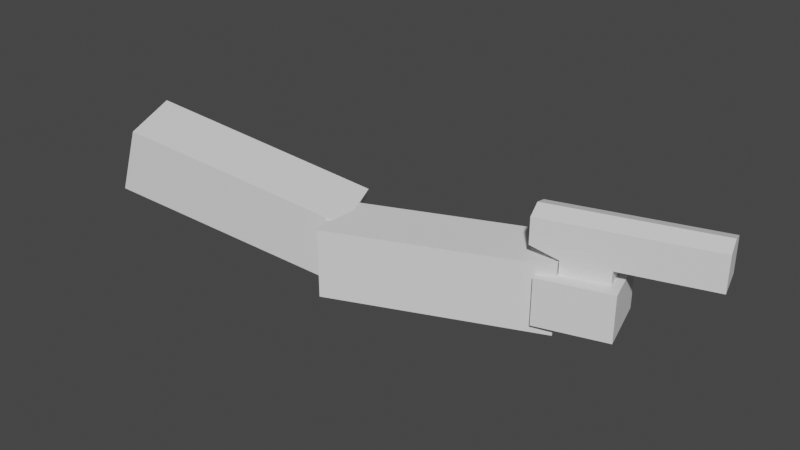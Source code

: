# Source: gun.blend  (saved by Blender 2.82.7; exported with 4.5.12 LTS)
import bpy
from mathutils import Matrix  # noqa: F401  (used for matrix-valued properties, if any)

bpy.ops.wm.read_factory_settings(use_empty=True)
scene = bpy.context.scene
scene.name = 'Scene'

# ---- collections
col_collection = bpy.data.collections.new('Collection'); scene.collection.children.link(col_collection)

# ---- world
world_world = bpy.data.worlds.new('World'); scene.world = world_world
world_world.use_nodes = True; world_world.node_tree.nodes.clear()
_N = world_world.node_tree.nodes; _L = world_world.node_tree.links
n0 = _N.new('ShaderNodeOutputWorld'); n0.name = 'World Output'; n0.location = (300, 300)
n1 = _N.new('ShaderNodeBackground'); n1.name = 'Background'; n1.location = (10, 300)
n1.inputs[0].default_value = (0.05088, 0.05088, 0.05088, 1.0)
_L.new(n1.outputs[0], n0.inputs[0])
n0.is_active_output = True
world_world.color = (0.05088, 0.05088, 0.05088)
world_world.use_sun_shadow = False
world_world.sun_shadow_jitter_overblur = 0.0

# ---- meshes
me_cube_001 = bpy.data.meshes.new('Cube.001')
me_cube_001.from_pydata([(-0.7998, -1.0, -0.4869), (-0.7998, -1.0, 1.0), (-0.7998, 1.0, -0.4869), (-0.7998, 1.0, 1.0), (1.0, -1.0, -1.0), (1.0, -1.0, 1.0), (1.0, 1.0, -1.0), (1.0, 1.0, 1.0), (0.0, 1.0, -1.0), (0.0, 1.0, 1.0), (0.0, -1.0, -1.0), (0.0, -1.0, 1.0), (-0.5, 1.0, -1.0), (-0.5, -1.0, 1.0), (-0.5, 1.0, 1.0), (-0.5, -1.0, -1.0), (-0.7998, -1.0, 0.0), (-0.7998, 1.0, 0.0), (1.0, 1.0, 0.0), (1.0, -1.0, 0.0), (0.0, -1.0, 0.0), (0.0, 1.0, 0.0), (-0.5, 1.0, 0.0), (-0.5, -1.0, 0.0), (-0.7998, 0.0, -0.4869), (-0.7998, 0.0, 1.326), (1.0, 0.0, -1.0), (1.0, 0.0, 1.326), (0.0, 0.0, 1.326), (0.0, 0.0, -1.0), (-0.5, 0.0, -1.0), (-0.5, 0.0, 1.326), (1.0, 0.0, 0.0), (-0.7998, 0.0, 0.0), (-0.5, -1.0, -4.826), (0.0, -1.0, -4.826), (0.0, 0.0, -4.826), (0.0, 1.0, -4.826), (-0.5, 1.0, -4.826), (-0.5, 0.0, -4.826)], [], [(33, 25, 3, 17), (21, 9, 7, 18), (32, 27, 5, 19), (23, 13, 1, 16), (29, 26, 4, 10), (31, 25, 1, 13), (27, 28, 11, 5), (8, 29, 36, 37), (19, 5, 11, 20), (22, 14, 9, 21), (17, 3, 14, 22), (24, 30, 15, 0), (28, 31, 13, 11), (20, 11, 13, 23), (10, 20, 23, 15), (2, 17, 22, 12), (12, 22, 21, 8), (4, 19, 20, 10), (15, 23, 16, 0), (26, 32, 19, 4), (8, 21, 18, 6), (24, 33, 17, 2), (0, 16, 33, 24), (6, 18, 32, 26), (9, 14, 31, 28), (2, 12, 30, 24), (12, 8, 37, 38), (7, 9, 28, 27), (14, 3, 25, 31), (8, 6, 26, 29), (18, 7, 27, 32), (16, 1, 25, 33), (39, 36, 35, 34), (38, 37, 36, 39), (10, 15, 34, 35), (15, 30, 39, 34), (30, 12, 38, 39), (29, 10, 35, 36)])
_uv = me_cube_001.uv_layers.new(name='UVMap')
_uv.uv.foreach_set('vector', [0.5, 0.125, 0.625, 0.125, 0.625, 0.25, 0.5, 0.25, 0.5, 0.375, 0.625, 0.375, 0.625, 0.5, 0.5, 0.5, 0.5, 0.625, 0.625, 0.625, 0.625, 0.75, 0.5, 0.75, 0.5, 0.9375, 0.625, 0.9375, 0.625, 1.0, 0.5, 1.0, 0.25, 0.625, 0.375, 0.625, 0.375, 0.75, 0.25, 0.75, 0.8125, 0.625, 0.875, 0.625, 0.875, 0.75, 0.8125, 0.75, 0.625, 0.625, 0.75, 0.625, 0.75, 0.75, 0.625, 0.75, 0.25, 0.5, 0.25, 0.625, 0.25, 0.625, 0.25, 0.5, 0.5, 0.75, 0.625, 0.75, 0.625, 0.875, 0.5, 0.875, 0.5, 0.3125, 0.625, 0.3125, 0.625, 0.375, 0.5, 0.375, 0.5, 0.25, 0.625, 0.25, 0.625, 0.3125, 0.5, 0.3125, 0.125, 0.625, 0.1875, 0.625, 0.1875, 0.75, 0.125, 0.75, 0.75, 0.625, 0.8125, 0.625, 0.8125, 0.75, 0.75, 0.75, 0.5, 0.875, 0.625, 0.875, 0.625, 0.9375, 0.5, 0.9375, 0.375, 0.875, 0.5, 0.875, 0.5, 0.9375, 0.375, 0.9375, 0.375, 0.25, 0.5, 0.25, 0.5, 0.3125, 0.375, 0.3125, 0.375, 0.3125, 0.5, 0.3125, 0.5, 0.375, 0.375, 0.375, 0.375, 0.75, 0.5, 0.75, 0.5, 0.875, 0.375, 0.875, 0.375, 0.9375, 0.5, 0.9375, 0.5, 1.0, 0.375, 1.0, 0.375, 0.625, 0.5, 0.625, 0.5, 0.75, 0.375, 0.75, 0.375, 0.375, 0.5, 0.375, 0.5, 0.5, 0.375, 0.5, 0.375, 0.125, 0.5, 0.125, 0.5, 0.25, 0.375, 0.25, 0.375, 0.0, 0.5, 0.0, 0.5, 0.125, 0.375, 0.125, 0.375, 0.5, 0.5, 0.5, 0.5, 0.625, 0.375, 0.625, 0.75, 0.5, 0.8125, 0.5, 0.8125, 0.625, 0.75, 0.625, 0.125, 0.5, 0.1875, 0.5, 0.1875, 0.625, 0.125, 0.625, 0.375, 0.3125, 0.375, 0.375, 0.375, 0.375, 0.375, 0.3125, 0.625, 0.5, 0.75, 0.5, 0.75, 0.625, 0.625, 0.625, 0.8125, 0.5, 0.875, 0.5, 0.875, 0.625, 0.8125, 0.625, 0.25, 0.5, 0.375, 0.5, 0.375, 0.625, 0.25, 0.625, 0.5, 0.5, 0.625, 0.5, 0.625, 0.625, 0.5, 0.625, 0.5, 0.0, 0.625, 0.0, 0.625, 0.125, 0.5, 0.125, 0.1875, 0.625, 0.25, 0.625, 0.25, 0.75, 0.1875, 0.75, 0.1875, 0.5, 0.25, 0.5, 0.25, 0.625, 0.1875, 0.625, 0.375, 0.875, 0.375, 0.9375, 0.375, 0.9375, 0.375, 0.875, 0.1875, 0.75, 0.1875, 0.625, 0.1875, 0.625, 0.1875, 0.75, 0.1875, 0.625, 0.1875, 0.5, 0.1875, 0.5, 0.1875, 0.625, 0.25, 0.625, 0.25, 0.75, 0.25, 0.75, 0.25, 0.625])
me_cube_001.use_remesh_fix_poles = True
me_cube_001.use_remesh_preserve_attributes = False
me_cube_001.use_mirror_vertex_groups = False
me_cube_001.update()
me_cube_002 = bpy.data.meshes.new('Cube.002')
me_cube_002.from_pydata([(-1.0, -1.0, -1.0), (-1.0, -1.0, 1.0), (-1.0, 1.0, -1.0), (-1.0, 1.0, 1.0), (1.0, -1.0, -1.0), (1.0, -1.0, 1.0), (1.0, 1.0, -1.0), (1.0, 1.0, 1.0)], [], [(0, 1, 3, 2), (2, 3, 7, 6), (6, 7, 5, 4), (4, 5, 1, 0), (2, 6, 4, 0), (7, 3, 1, 5)])
_uv = me_cube_002.uv_layers.new(name='UVMap')
_uv.uv.foreach_set('vector', [0.375, 0.0, 0.625, 0.0, 0.625, 0.25, 0.375, 0.25, 0.375, 0.25, 0.625, 0.25, 0.625, 0.5, 0.375, 0.5, 0.375, 0.5, 0.625, 0.5, 0.625, 0.75, 0.375, 0.75, 0.375, 0.75, 0.625, 0.75, 0.625, 1.0, 0.375, 1.0, 0.125, 0.5, 0.375, 0.5, 0.375, 0.75, 0.125, 0.75, 0.625, 0.5, 0.875, 0.5, 0.875, 0.75, 0.625, 0.75])
me_cube_002.use_remesh_fix_poles = True
me_cube_002.use_remesh_preserve_attributes = False
me_cube_002.use_mirror_vertex_groups = False
me_cube_002.update()
me_cube_004 = bpy.data.meshes.new('Cube.004')
me_cube_004.from_pydata([(-1.0, -1.0, -1.0), (-1.0, -1.0, 1.0), (-1.0, 1.0, -1.0), (-1.0, 1.0, 1.0), (1.0, -1.0, -1.0), (1.0, -1.0, 1.0), (1.0, 1.0, -1.0), (1.0, 1.0, 1.0)], [], [(0, 1, 3, 2), (2, 3, 7, 6), (6, 7, 5, 4), (4, 5, 1, 0), (2, 6, 4, 0), (7, 3, 1, 5)])
_uv = me_cube_004.uv_layers.new(name='UVMap')
_uv.uv.foreach_set('vector', [0.375, 0.0, 0.625, 0.0, 0.625, 0.25, 0.375, 0.25, 0.375, 0.25, 0.625, 0.25, 0.625, 0.5, 0.375, 0.5, 0.375, 0.5, 0.625, 0.5, 0.625, 0.75, 0.375, 0.75, 0.375, 0.75, 0.625, 0.75, 0.625, 1.0, 0.375, 1.0, 0.125, 0.5, 0.375, 0.5, 0.375, 0.75, 0.125, 0.75, 0.625, 0.5, 0.875, 0.5, 0.875, 0.75, 0.625, 0.75])
me_cube_004.use_remesh_fix_poles = True
me_cube_004.use_remesh_preserve_attributes = False
me_cube_004.use_mirror_vertex_groups = False
me_cube_004.update()
me_cube_005 = bpy.data.meshes.new('Cube.005')
me_cube_005.from_pydata([(-1.0, -1.0, -1.0), (-1.0, -1.0, 1.0), (-1.0, 1.0, -1.0), (-1.0, 1.0, 1.0), (1.0, -1.0, -1.0), (1.0, -1.0, 1.0), (1.0, 1.0, -1.0), (1.0, 1.0, 1.0)], [], [(0, 1, 3, 2), (2, 3, 7, 6), (6, 7, 5, 4), (4, 5, 1, 0), (2, 6, 4, 0), (7, 3, 1, 5)])
_uv = me_cube_005.uv_layers.new(name='UVMap')
_uv.uv.foreach_set('vector', [0.375, 0.0, 0.625, 0.0, 0.625, 0.25, 0.375, 0.25, 0.375, 0.25, 0.625, 0.25, 0.625, 0.5, 0.375, 0.5, 0.375, 0.5, 0.625, 0.5, 0.625, 0.75, 0.375, 0.75, 0.375, 0.75, 0.625, 0.75, 0.625, 1.0, 0.375, 1.0, 0.125, 0.5, 0.375, 0.5, 0.375, 0.75, 0.125, 0.75, 0.625, 0.5, 0.875, 0.5, 0.875, 0.75, 0.625, 0.75])
me_cube_005.use_remesh_fix_poles = True
me_cube_005.use_remesh_preserve_attributes = False
me_cube_005.use_mirror_vertex_groups = False
me_cube_005.update()

# ---- objects
ob_cube = bpy.data.objects.new('Cube', me_cube_001)
ob_cube_001 = bpy.data.objects.new('Cube.001', me_cube_002)
ob_cube_003 = bpy.data.objects.new('Cube.003', me_cube_004)
ob_cube_004 = bpy.data.objects.new('Cube.004', me_cube_005)

# ---- transforms, parenting, visibility, modifiers, constraints
ob_cube.location = (-0.006053, -0.5457, 0.0)
ob_cube.rotation_euler = (0.0, -0.0, 0.2758)
ob_cube.scale = (1.051, 0.2133, 0.2041)
ob_cube.lineart.crease_threshold = 0.0
ob_cube_001.location = (-0.3143, -0.6329, -0.6362)
ob_cube_001.rotation_euler = (0.0, -0.0, 0.2758)
ob_cube_001.scale = (0.4158, 0.369, 0.2698)
ob_cube_001.lineart.crease_threshold = 0.0
ob_cube_003.location = (-1.73, -1.071, -0.6362)
ob_cube_003.rotation_euler = (0.0, -0.0, 0.3825)
ob_cube_003.scale = (1.239, 0.369, 0.3945)
ob_cube_003.lineart.crease_threshold = 0.0
ob_cube_004.location = (-4.0, -1.683, -0.2207)
ob_cube_004.rotation_euler = (0.1325, 0.3172, 0.4038)
ob_cube_004.scale = (1.239, 0.369, 0.3945)
ob_cube_004.lineart.crease_threshold = 0.0

# ---- collection membership
col_collection.objects.link(ob_cube)
col_collection.objects.link(ob_cube_001)
col_collection.objects.link(ob_cube_003)
col_collection.objects.link(ob_cube_004)

# ---- scene / render settings (as saved in the file)
scene.frame_start = 1; scene.frame_end = 250; scene.frame_set(1)
scene.render.engine = 'BLENDER_EEVEE_NEXT'
scene.cycles.use_denoising = False
scene.cycles.samples = 128
scene.cycles.sampling_pattern = 'TABULATED_SOBOL'
scene.cycles.use_adaptive_sampling = False
scene.cycles.use_light_tree = False
scene.view_settings.view_transform = 'Filmic'
bpy.context.view_layer.update()

# ---- added for rendering (the .blend has no active camera and no usable light): camera, sun
cam_auto = bpy.data.cameras.new('AutoCamera')
cam_auto.lens = 50.0
cam_auto.sensor_width = 36.0
cam_auto.clip_end = 1000.0
ob_auto_camera = bpy.data.objects.new('AutoCamera', cam_auto)
scene.collection.objects.link(ob_auto_camera)
ob_auto_camera.location = (4.37522, -9.09053, 4.9894)
ob_auto_camera.rotation_euler = (1.09748, -7.21219e-08, 0.694738)
scene.camera = ob_auto_camera
light_auto_sun = bpy.data.lights.new('AutoSun', 'SUN')
light_auto_sun.energy = 3.0
light_auto_sun.angle = 0.0523599
ob_auto_sun = bpy.data.objects.new('AutoSun', light_auto_sun)
scene.collection.objects.link(ob_auto_sun)
ob_auto_sun.rotation_euler = (0.872665, 0.174533, 0.523599)
bpy.context.view_layer.update()
